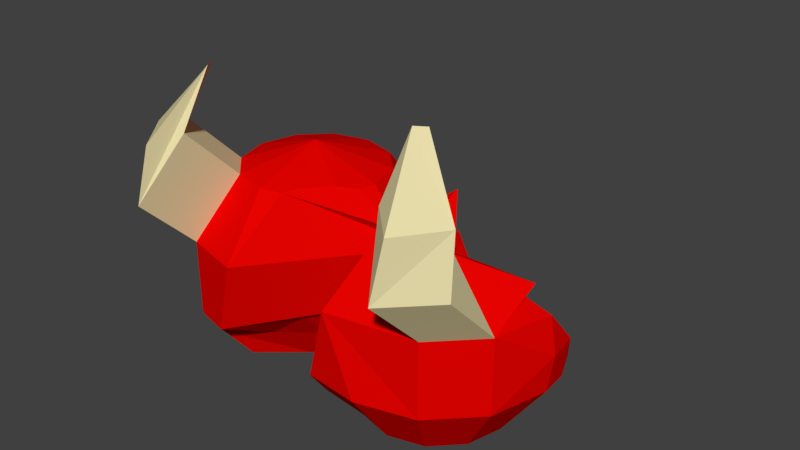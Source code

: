 # Source: enemyDestroyed_Split.blend  (saved by Blender 2.77.0; exported with 4.5.12 LTS)
import bpy
from mathutils import Matrix  # noqa: F401  (used for matrix-valued properties, if any)

bpy.ops.wm.read_factory_settings(use_empty=True)
scene = bpy.context.scene
scene.name = 'Scene'

# ---- collections
col_collection_1 = bpy.data.collections.new('Collection 1'); scene.collection.children.link(col_collection_1)

# ---- materials (node trees are filled in below, after node groups)
mat_skin = bpy.data.materials.new('Skin')
mat_skin.alpha_threshold = 0.0
mat_skin.use_transparent_shadow = False
mat_skin.diffuse_color = (0.8, 0.0008699, 0.0, 1.0)
mat_skin.roughness = 0.5
mat_horns = bpy.data.materials.new('Horns')
mat_horns.alpha_threshold = 0.0
mat_horns.use_transparent_shadow = False
mat_horns.diffuse_color = (0.8, 0.7156, 0.4017, 1.0)
mat_horns.roughness = 0.5

# ---- material node trees

# ---- world
world_world = bpy.data.worlds.new('World'); scene.world = world_world
world_world.color = (0.05088, 0.05088, 0.05088)
world_world.use_sun_shadow = False
world_world.sun_shadow_jitter_overblur = 0.0
world_world.cycles.sampling_method = 'MANUAL'

# ---- meshes
me_sphere = bpy.data.meshes.new('Sphere')
me_sphere.from_pydata([(-0.5733, 0.0, 0.8814), (-0.7549, 0.0, 0.6314), (-0.7549, 0.0, 0.3224), (-0.5733, 0.0, 0.07236), (-0.5339, 0.1469, 0.8814), (-0.6912, 0.2378, 0.6314), (-0.6912, 0.2378, 0.3224), (-0.5339, 0.1469, 0.07236), (0.03444, 0.0, 0.01183), (-0.4263, 0.2545, 0.8814), (-0.5171, 0.4118, 0.6314), (-0.5171, 0.4118, 0.3224), (-0.4263, 0.2545, 0.07236), (-0.2794, 0.2939, 0.8814), (-0.2794, 0.4755, 0.6314), (-0.2794, 0.4755, 0.3224), (-0.2794, 0.2939, 0.07236), (-0.1324, 0.2545, 0.8814), (-0.0416, 0.4118, 0.6314), (-0.0416, 0.4118, 0.3224), (-0.1324, 0.2545, 0.07236), (-0.02484, 0.1469, 0.8814), (0.1325, 0.2378, 0.6314), (0.7256, 0.2378, 0.3224), (0.5683, 0.1469, 0.07236), (0.01453, -7.947e-09, 0.8814), (0.7893, -1.49e-08, 0.6314), (0.7893, -7.947e-09, 0.3224), (0.6077, 2.186e-08, 0.07236), (0.7256, -0.2378, 0.6314), (0.7256, -0.2378, 0.3224), (0.5683, -0.1469, 0.07236), (0.4608, -0.2545, 0.8814), (0.5516, -0.4118, 0.6314), (0.5516, -0.4118, 0.3224), (0.4608, -0.2545, 0.07236), (-0.2794, -0.2939, 0.8814), (0.1852, -0.4755, 0.6314), (0.3138, -0.4755, 0.3224), (0.3138, -0.2939, 0.07236), (-0.4263, -0.2545, 0.8814), (-0.5171, -0.4118, 0.6314), (-0.5171, -0.4118, 0.3224), (0.1669, -0.2545, 0.07236), (-0.2794, -2.186e-08, 0.9769), (-0.5339, -0.1469, 0.8814), (-0.6912, -0.2378, 0.6314), (-0.6912, -0.2378, 0.3224), (-0.5339, -0.1469, 0.07236), (0.5683, -0.3867, 1.119), (0.7256, -0.4775, 0.8694), (0.4608, -0.4943, 1.119), (0.5516, -0.6516, 0.8694), (-0.4263, -0.4943, 1.119), (-0.5171, -0.6516, 0.8694), (-0.5339, -0.3867, 1.119), (-0.6912, -0.4775, 0.8694), (0.5302, -0.344, 1.345), (0.7045, -0.4348, 1.095), (0.4872, -0.3709, 1.345), (0.578, -0.6089, 1.095), (-0.3999, -0.3854, 1.345), (-0.4907, -0.6089, 1.095), (-0.4229, -0.344, 1.345), (-0.6363, -0.4348, 1.095), (-0.5171, 0.5183, 0.245), (-0.4263, 0.361, 0.045), (-0.2794, 0.582, 0.3161), (-0.2794, 0.4004, -0.004989), (-0.0416, 0.5183, 0.245), (-0.1324, 0.361, 0.045), (-0.4306, 0.7334, 0.3327), (-0.4263, 0.5761, 0.08271), (-0.2794, 0.7971, 0.4038), (-0.2794, 0.6155, 0.05374), (-0.1615, 0.7334, 0.3327), (-0.1324, 0.5761, 0.08271), (-0.2794, 0.8983, 0.4475), (-0.3863, 0.6773, 0.1264), (-0.2794, 0.7167, 0.1218), (-0.1853, 0.6773, 0.1264), (-0.06129, -0.1259, 0.8951), (-0.004659, -0.07162, 0.8814), (0.005657, 0.0, 0.01776), (0.0932, -0.4509, 0.3224), (0.1105, 0.1317, 0.04316), (-0.452, -0.2288, 0.07236), (-0.01156, -0.02656, 0.02277), (-0.151, -0.2223, 0.8935), (-0.191, -0.2702, 0.8814), (0.1071, 0.2631, 0.3224), (0.02154, 0.02235, 0.01714), (0.1695, 0.0995, 0.6314), (-0.01608, -0.3486, 0.2219), (0.4402, -7.947e-09, 0.7274), (0.1325, 0.2378, 0.3462), (-0.004461, 0.2987, 0.2458), (0.1457, 0.1884, 0.3724), (0.7192, -0.0006382, 0.7277), (0.01384, 0.0119, 0.01673), (-0.2794, -0.4755, 0.6314), (0.2736, -0.2702, 0.8814), (-0.3714, -0.4509, 0.3224), (-0.4806, -0.3486, 0.2219), (-0.3254, -0.02656, 0.02277), (-0.04386, -0.2288, 0.07236), (0.03444, 0.0388, 0.01982), (0.1071, 0.2631, 0.3224), (0.1325, 0.2378, 0.3462), (-0.1156, 0.2377, 0.07236), (-0.004461, 0.2987, 0.2458), (0.4833, 0.0995, 0.6314), (0.1264, -7.947e-09, 0.7274), (0.4116, -0.02043, 0.8292), (-0.3081, 0.0, 0.01776), (0.1466, -0.02495, 0.2339), (-0.01249, 0.08459, 0.3224), (-0.2201, -0.04695, 0.1701), (-0.004659, -0.07162, 0.8814), (0.01453, -7.947e-09, 0.8814), (0.4397, -0.1469, 0.8163), (0.1264, -7.947e-09, 0.7274), (0.1264, -7.947e-09, 0.7274), (0.1264, -7.947e-09, 0.7274), (0.1071, 0.2631, 0.3224), (0.1325, 0.2378, 0.3462), (-0.1156, 0.2377, 0.07236), (0.1695, 0.0995, 0.6314), (-0.3, 0.0119, 0.01673), (-0.3081, 0.0, 0.01776), (-0.2923, 0.02235, 0.01714), (-0.2794, 0.0388, 0.01982), (-0.2794, -0.4755, 0.6314), (-0.191, -0.2702, 0.8814), (-0.3714, -0.4509, 0.3224), (-0.151, -0.2223, 0.8935), (-0.4806, -0.3486, 0.2219), (-0.4806, -0.3486, 0.2219), (-0.452, -0.2288, 0.07236), (-0.3254, -0.02656, 0.02277), (-0.2033, 0.1317, 0.04316), (0.4209, 0.2631, 0.3224), (0.3093, 0.2987, 0.2458), (0.1457, 0.1884, 0.3724), (0.1982, 0.2377, 0.07236), (0.3135, -0.2223, 0.8935), (-0.3081, 0.0, 0.01776), (-0.1156, 0.2377, 0.07236), (-0.3254, -0.02656, 0.02277), (0.4209, 0.2631, 0.3224), (-0.4806, -0.3486, 0.2219), (-0.004659, -0.07162, 0.8814), (-0.06129, -0.1259, 0.8951), (-0.06129, -0.1259, 0.8951), (-0.151, -0.2223, 0.8935), (0.1457, 0.1884, 0.3724), (-0.3714, -0.4509, 0.3224), (-0.3714, -0.4509, 0.3224), (-0.191, -0.2702, 0.8814), (0.1264, -7.947e-09, 0.7274), (0.1325, 0.2378, 0.3462), (-0.3254, -0.02656, 0.02277), (0.4463, 0.2378, 0.3462), (0.228, 0.1369, 0.2399), (0.06528, -0.1868, 0.2279), (0.2571, -0.0939, 0.3224), (0.339, 0.08459, 0.3224), (0.1751, -0.2724, 0.3224), (0.06753, -0.02576, 0.1283), (0.4833, 0.0995, 0.6314), (0.2571, -0.0939, 0.3224), (0.3702, 0.002803, 0.4769), (0.2777, -0.2364, 0.5541), (-0.1195, -0.1066, 0.3343), (0.05998, 0.1612, 0.3343), (-0.1919, -0.1831, 0.3224), (-0.2117, 0.04239, 0.1066), (-0.3504, -0.1978, 0.196), (0.8117, 0.002761, 0.4769), (0.7737, 0.1232, 0.3158), (0.7933, 0.1305, 0.4784)], [(98, 111), (90, 108), (114, 104), (103, 102), (107, 95)], [(0, 44, 4), (3, 2, 6, 7), (1, 0, 4, 5), (8, 83, 99), (2, 1, 5, 6), (8, 99, 91), (6, 5, 10, 11), (4, 44, 9), (7, 6, 11, 12), (5, 4, 9, 10), (8, 91, 106), (11, 10, 14, 15), (9, 44, 13), (15, 19, 69, 67), (10, 9, 13, 14), (8, 106, 85), (15, 14, 18, 19), (13, 44, 17), (11, 15, 67, 65), (14, 13, 17, 18), (8, 85, 144, 24), (19, 18, 22, 125, 124), (17, 44, 21), (20, 19, 124, 110, 147), (18, 17, 21, 22), (8, 24, 28), (29, 98, 120), (21, 44, 119), (24, 23, 179, 27, 28), (22, 21, 119, 121, 127), (8, 28, 31), (27, 178, 26, 29, 30), (119, 44, 152, 151), (28, 27, 30, 31), (26, 94, 98, 29), (8, 31, 35), (30, 29, 33, 34), (120, 113, 145, 32), (31, 30, 34, 35), (32, 33, 52, 51), (8, 35, 39), (34, 33, 37, 38), (32, 145, 101), (35, 34, 38, 39), (33, 32, 101, 37), (8, 39, 43), (38, 37, 84), (36, 44, 40), (39, 38, 84, 93, 43), (132, 36, 40, 41), (8, 43, 105, 87), (42, 41, 46, 47), (40, 44, 45), (43, 93, 105), (45, 46, 56, 55), (8, 87, 83), (47, 46, 1, 2), (45, 44, 0), (48, 47, 2, 3), (46, 45, 0, 1), (50, 49, 57, 58), (52, 50, 58, 60), (46, 41, 54, 56), (33, 29, 50, 52), (41, 40, 53, 54), (40, 45, 55, 53), (120, 32, 51, 49), (29, 120, 49, 50), (58, 57, 59, 60), (62, 61, 63, 64), (53, 55, 63, 61), (55, 56, 64, 63), (49, 51, 59, 57), (51, 52, 60, 59), (56, 54, 62, 64), (54, 53, 61, 62), (67, 69, 75, 73), (65, 67, 73, 71), (19, 20, 70, 69), (16, 12, 66, 68), (20, 16, 68, 70), (12, 11, 65, 66), (72, 71, 77, 78), (74, 72, 78, 79), (69, 70, 76, 75), (68, 66, 72, 74), (66, 65, 71, 72), (70, 68, 74, 76), (78, 77, 79), (79, 77, 80), (76, 74, 79, 80), (71, 73, 77), (73, 75, 77), (75, 76, 80, 77), (86, 161, 137), (130, 128, 7, 12), (132, 133, 36), (134, 132, 41, 42), (150, 134, 42), (148, 138, 48), (140, 131, 16, 20), (149, 162, 23), (144, 142, 141, 23, 24), (133, 154, 44, 36), (111, 94, 26), (154, 152, 44), (131, 130, 12, 16), (138, 136, 42, 47, 48), (146, 139, 48, 3), (126, 140, 20), (127, 143, 125, 22), (82, 122, 25), (128, 129, 3, 7), (100, 156, 92), (92, 156, 155), (97, 157, 173, 160), (89, 123, 88), (135, 159, 153), (118, 81, 112), (96, 109, 116), (158, 100, 92), (94, 120, 98), (120, 94, 113), (27, 179, 178), (178, 180, 26), (178, 179, 180), (149, 166, 162), (149, 142, 166), (142, 163, 166), (144, 85, 163), (142, 144, 163), (85, 106, 115), (115, 163, 85), (115, 106, 168), (106, 91, 168), (91, 99, 168), (83, 168, 99), (87, 168, 83), (168, 87, 164), (164, 115, 168), (87, 105, 164), (93, 164, 105), (167, 164, 93), (84, 167, 93), (165, 164, 167), (164, 165, 115), (165, 166, 115), (115, 166, 163), (166, 165, 111), (111, 162, 166), (111, 165, 170, 171, 169), (170, 167, 171), (167, 37, 172, 171), (37, 167, 84), (94, 171, 172), (171, 94, 169), (94, 172, 113), (145, 113, 172), (101, 145, 172), (37, 101, 172), (117, 116, 147), (110, 124, 116), (124, 160, 174, 116), (157, 175, 173), (173, 174, 160), (173, 175, 174), (175, 116, 174), (116, 117, 175), (147, 140, 176, 117), (146, 128, 176), (130, 176, 128), (131, 176, 130), (140, 176, 131), (161, 146, 176), (117, 176, 161), (117, 161, 150, 177), (175, 117, 177), (175, 157, 177), (177, 150, 157), (179, 23, 180), (26, 180, 169), (180, 23, 169), (23, 162, 169), (127, 159, 158)])
me_sphere.polygons.foreach_set('material_index', [0, 0, 0, 0, 0, 0, 0, 0, 0, 0, 0, 0, 0, 0, 0, 0, 0, 0, 0, 0, 0, 0, 0, 0, 0, 0, 0, 0, 0, 0, 0, 0, 0, 0, 0, 0, 0, 0, 0, 1, 0, 0, 0, 0, 0, 0, 0, 0, 0, 0, 0, 0, 0, 0, 1, 0, 0, 0, 0, 0, 1, 1, 1, 1, 1, 1, 1, 1, 1, 1, 1, 1, 1, 1, 1, 1, 0, 0, 0, 0, 0, 0, 0, 0, 0, 0, 0, 0, 0, 0, 0, 0, 0, 0, 0, 0, 0, 0, 0, 0, 0, 0, 0, 0, 0, 0, 0, 0, 0, 0, 0, 0, 0, 0, 0, 0, 0, 0, 0, 0, 0, 0, 0, 0, 0, 0, 0, 0, 0, 0, 0, 0, 0, 0, 0, 0, 0, 0, 0, 0, 0, 0, 0, 0, 0, 0, 0, 0, 0, 0, 0, 0, 0, 0, 0, 0, 0, 0, 0, 0, 0, 0, 0, 0, 0, 0, 0, 0, 0, 0, 0, 0, 0, 0, 0, 0, 0, 0, 0, 0, 0, 0, 0, 0])
me_sphere.materials.append(mat_skin)
me_sphere.materials.append(mat_horns)
me_sphere.use_remesh_preserve_volume = False
me_sphere.use_remesh_preserve_attributes = False
me_sphere.use_mirror_vertex_groups = False
me_sphere.update()

# ---- objects
ob_sphere = bpy.data.objects.new('Sphere', me_sphere)

# ---- transforms, parenting, visibility, modifiers, constraints
ob_sphere.location = (0.0, 0.0, 0.0)
ob_sphere.lineart.crease_threshold = 0.0

# ---- collection membership
col_collection_1.objects.link(ob_sphere)

# ---- scene / render settings (as saved in the file)
scene.frame_start = 1; scene.frame_end = 250; scene.frame_set(1)
scene.render.engine = 'BLENDER_EEVEE_NEXT'
scene.render.resolution_percentage = 50
scene.render.dither_intensity = 0.0
scene.cycles.use_denoising = False
scene.cycles.samples = 128
scene.cycles.sampling_pattern = 'TABULATED_SOBOL'
scene.cycles.light_sampling_threshold = 0.0
scene.cycles.use_adaptive_sampling = False
scene.cycles.use_light_tree = False
scene.cycles.blur_glossy = 0.0
scene.cycles.sample_clamp_indirect = 0.0
scene.view_settings.view_transform = 'Standard'
bpy.context.view_layer.update()

# ---- added for rendering (the .blend has no active camera and no usable light): camera, sun
cam_auto = bpy.data.cameras.new('AutoCamera')
cam_auto.lens = 50.0
cam_auto.sensor_width = 36.0
cam_auto.clip_end = 1000.0
ob_auto_camera = bpy.data.objects.new('AutoCamera', cam_auto)
scene.collection.objects.link(ob_auto_camera)
ob_auto_camera.location = (2.41957, -2.74605, 2.58301)
ob_auto_camera.rotation_euler = (1.09748, -7.21219e-08, 0.694738)
scene.camera = ob_auto_camera
light_auto_sun = bpy.data.lights.new('AutoSun', 'SUN')
light_auto_sun.energy = 3.0
light_auto_sun.angle = 0.0523599
ob_auto_sun = bpy.data.objects.new('AutoSun', light_auto_sun)
scene.collection.objects.link(ob_auto_sun)
ob_auto_sun.rotation_euler = (0.872665, 0.174533, 0.523599)
bpy.context.view_layer.update()
